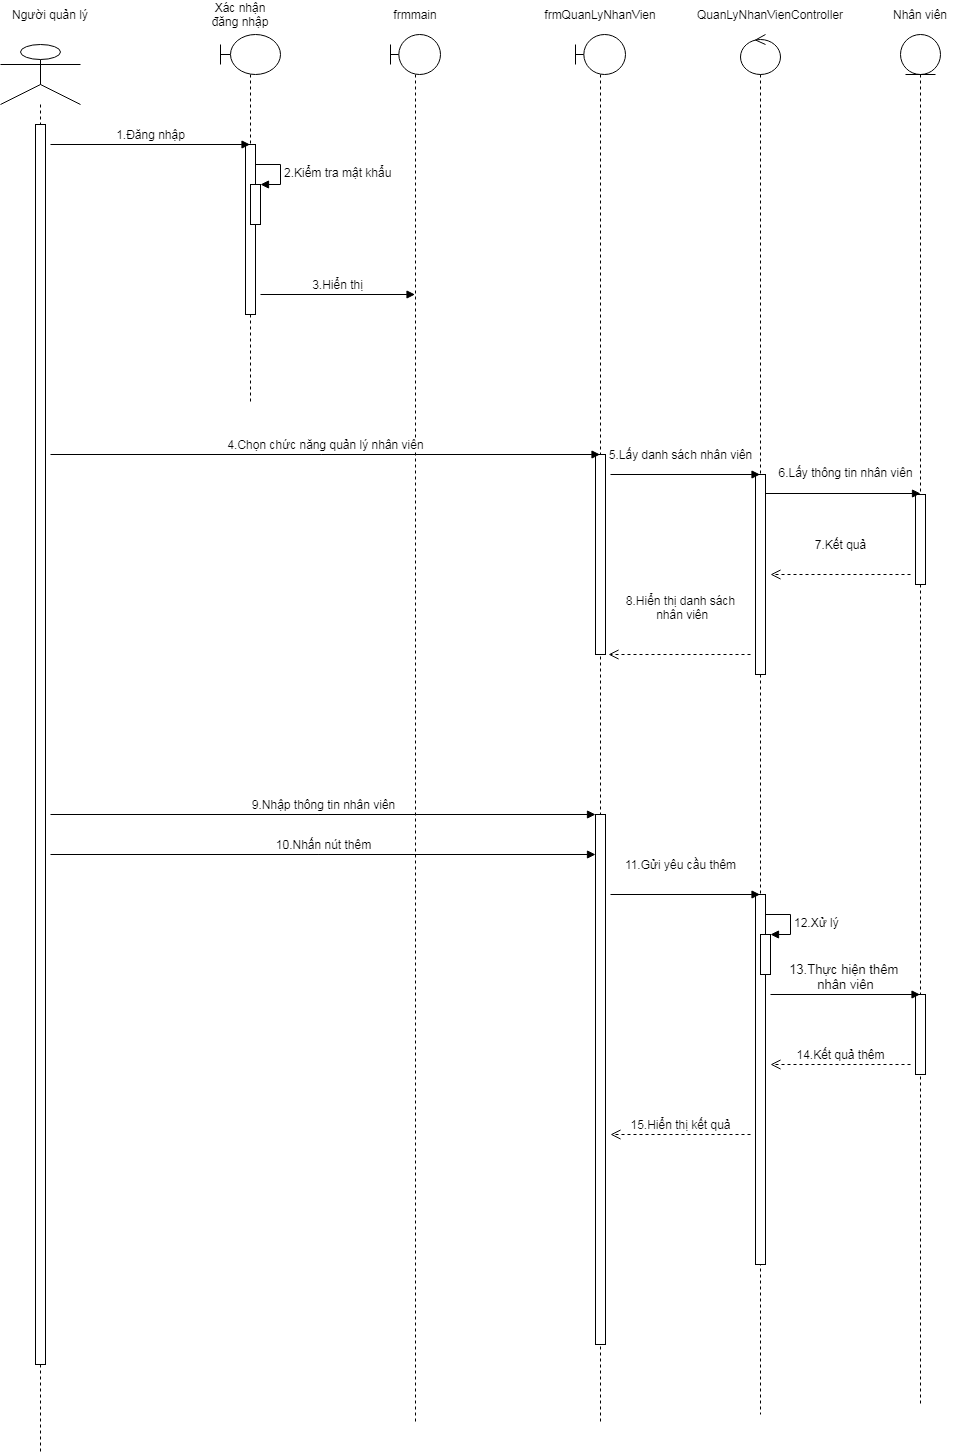

The diagram above was exported from draw.io. Its source (the exported page's mxGraphModel, read from the mxfile embedded in the PNG):
<mxGraphModel dx="1422" dy="747" grid="1" gridSize="10" guides="1" tooltips="1" connect="1" arrows="1" fold="1" page="1" pageScale="1" pageWidth="850" pageHeight="1100" math="0" shadow="0">
  <root>
    <mxCell id="0" />
    <mxCell id="1" parent="0" />
    <mxCell id="O4Dbn7gr2cWZVOoy-ZJ3-1" value="" style="shape=umlLifeline;participant=umlActor;perimeter=lifelinePerimeter;whiteSpace=wrap;html=1;container=1;collapsible=0;recursiveResize=0;verticalAlign=top;spacingTop=36;outlineConnect=0;size=60;" vertex="1" parent="1">
      <mxGeometry x="130" y="110" width="80" height="1410" as="geometry" />
    </mxCell>
    <mxCell id="O4Dbn7gr2cWZVOoy-ZJ3-15" value="" style="html=1;points=[];perimeter=orthogonalPerimeter;" vertex="1" parent="O4Dbn7gr2cWZVOoy-ZJ3-1">
      <mxGeometry x="35" y="80" width="10" height="1240" as="geometry" />
    </mxCell>
    <mxCell id="O4Dbn7gr2cWZVOoy-ZJ3-2" value="" style="shape=umlLifeline;participant=umlBoundary;perimeter=lifelinePerimeter;whiteSpace=wrap;html=1;container=1;collapsible=0;recursiveResize=0;verticalAlign=top;spacingTop=36;outlineConnect=0;" vertex="1" parent="1">
      <mxGeometry x="350" y="100" width="60" height="370" as="geometry" />
    </mxCell>
    <mxCell id="O4Dbn7gr2cWZVOoy-ZJ3-16" value="" style="html=1;points=[];perimeter=orthogonalPerimeter;" vertex="1" parent="O4Dbn7gr2cWZVOoy-ZJ3-2">
      <mxGeometry x="25" y="110" width="10" height="170" as="geometry" />
    </mxCell>
    <mxCell id="O4Dbn7gr2cWZVOoy-ZJ3-21" value="" style="html=1;points=[];perimeter=orthogonalPerimeter;" vertex="1" parent="O4Dbn7gr2cWZVOoy-ZJ3-2">
      <mxGeometry x="30" y="150" width="10" height="40" as="geometry" />
    </mxCell>
    <mxCell id="O4Dbn7gr2cWZVOoy-ZJ3-22" value="&lt;font style=&quot;font-size: 12px&quot;&gt;2.Kiểm tra mật khẩu&lt;/font&gt;" style="edgeStyle=orthogonalEdgeStyle;html=1;align=left;spacingLeft=2;endArrow=block;rounded=0;entryX=1;entryY=0;" edge="1" target="O4Dbn7gr2cWZVOoy-ZJ3-21" parent="O4Dbn7gr2cWZVOoy-ZJ3-2">
      <mxGeometry relative="1" as="geometry">
        <mxPoint x="35" y="130" as="sourcePoint" />
        <Array as="points">
          <mxPoint x="60" y="130" />
        </Array>
      </mxGeometry>
    </mxCell>
    <mxCell id="O4Dbn7gr2cWZVOoy-ZJ3-3" value="" style="shape=umlLifeline;participant=umlBoundary;perimeter=lifelinePerimeter;whiteSpace=wrap;html=1;container=1;collapsible=0;recursiveResize=0;verticalAlign=top;spacingTop=36;outlineConnect=0;" vertex="1" parent="1">
      <mxGeometry x="520" y="100" width="50" height="1390" as="geometry" />
    </mxCell>
    <mxCell id="O4Dbn7gr2cWZVOoy-ZJ3-4" value="" style="shape=umlLifeline;participant=umlEntity;perimeter=lifelinePerimeter;whiteSpace=wrap;html=1;container=1;collapsible=0;recursiveResize=0;verticalAlign=top;spacingTop=36;outlineConnect=0;" vertex="1" parent="1">
      <mxGeometry x="1030" y="100" width="40" height="1370" as="geometry" />
    </mxCell>
    <mxCell id="O4Dbn7gr2cWZVOoy-ZJ3-32" value="" style="html=1;points=[];perimeter=orthogonalPerimeter;" vertex="1" parent="O4Dbn7gr2cWZVOoy-ZJ3-4">
      <mxGeometry x="15" y="460" width="10" height="90" as="geometry" />
    </mxCell>
    <mxCell id="O4Dbn7gr2cWZVOoy-ZJ3-46" value="" style="html=1;points=[];perimeter=orthogonalPerimeter;" vertex="1" parent="O4Dbn7gr2cWZVOoy-ZJ3-4">
      <mxGeometry x="15" y="960" width="10" height="80" as="geometry" />
    </mxCell>
    <mxCell id="O4Dbn7gr2cWZVOoy-ZJ3-5" value="" style="shape=umlLifeline;participant=umlControl;perimeter=lifelinePerimeter;whiteSpace=wrap;html=1;container=1;collapsible=0;recursiveResize=0;verticalAlign=top;spacingTop=36;outlineConnect=0;" vertex="1" parent="1">
      <mxGeometry x="870" y="100" width="40" height="1380" as="geometry" />
    </mxCell>
    <mxCell id="O4Dbn7gr2cWZVOoy-ZJ3-29" value="" style="html=1;points=[];perimeter=orthogonalPerimeter;" vertex="1" parent="O4Dbn7gr2cWZVOoy-ZJ3-5">
      <mxGeometry x="15" y="440" width="10" height="200" as="geometry" />
    </mxCell>
    <mxCell id="O4Dbn7gr2cWZVOoy-ZJ3-39" value="" style="html=1;points=[];perimeter=orthogonalPerimeter;" vertex="1" parent="O4Dbn7gr2cWZVOoy-ZJ3-5">
      <mxGeometry x="15" y="860" width="10" height="370" as="geometry" />
    </mxCell>
    <mxCell id="O4Dbn7gr2cWZVOoy-ZJ3-42" value="" style="html=1;points=[];perimeter=orthogonalPerimeter;" vertex="1" parent="O4Dbn7gr2cWZVOoy-ZJ3-5">
      <mxGeometry x="20" y="900" width="10" height="40" as="geometry" />
    </mxCell>
    <mxCell id="O4Dbn7gr2cWZVOoy-ZJ3-43" value="&lt;font style=&quot;font-size: 12px&quot;&gt;12.Xử lý&lt;/font&gt;" style="edgeStyle=orthogonalEdgeStyle;html=1;align=left;spacingLeft=2;endArrow=block;rounded=0;entryX=1;entryY=0;" edge="1" target="O4Dbn7gr2cWZVOoy-ZJ3-42" parent="O4Dbn7gr2cWZVOoy-ZJ3-5">
      <mxGeometry relative="1" as="geometry">
        <mxPoint x="25" y="880" as="sourcePoint" />
        <Array as="points">
          <mxPoint x="50" y="880" />
        </Array>
      </mxGeometry>
    </mxCell>
    <mxCell id="O4Dbn7gr2cWZVOoy-ZJ3-6" value="Người quản lý" style="text;html=1;strokeColor=none;fillColor=none;align=center;verticalAlign=middle;whiteSpace=wrap;rounded=0;" vertex="1" parent="1">
      <mxGeometry x="140" y="70" width="80" height="20" as="geometry" />
    </mxCell>
    <mxCell id="O4Dbn7gr2cWZVOoy-ZJ3-7" value="Xác nhận đăng nhập" style="text;html=1;strokeColor=none;fillColor=none;align=center;verticalAlign=middle;whiteSpace=wrap;rounded=0;" vertex="1" parent="1">
      <mxGeometry x="330" y="70" width="80" height="20" as="geometry" />
    </mxCell>
    <mxCell id="O4Dbn7gr2cWZVOoy-ZJ3-8" value="frmmain" style="text;html=1;strokeColor=none;fillColor=none;align=center;verticalAlign=middle;whiteSpace=wrap;rounded=0;" vertex="1" parent="1">
      <mxGeometry x="505" y="70" width="80" height="20" as="geometry" />
    </mxCell>
    <mxCell id="O4Dbn7gr2cWZVOoy-ZJ3-9" value="frmQuanLyNhanVien" style="text;html=1;strokeColor=none;fillColor=none;align=center;verticalAlign=middle;whiteSpace=wrap;rounded=0;" vertex="1" parent="1">
      <mxGeometry x="690" y="70" width="80" height="20" as="geometry" />
    </mxCell>
    <mxCell id="O4Dbn7gr2cWZVOoy-ZJ3-10" value="Nhân viên" style="text;html=1;strokeColor=none;fillColor=none;align=center;verticalAlign=middle;whiteSpace=wrap;rounded=0;" vertex="1" parent="1">
      <mxGeometry x="1010" y="70" width="80" height="20" as="geometry" />
    </mxCell>
    <mxCell id="O4Dbn7gr2cWZVOoy-ZJ3-11" value="" style="shape=umlLifeline;participant=umlBoundary;perimeter=lifelinePerimeter;whiteSpace=wrap;html=1;container=1;collapsible=0;recursiveResize=0;verticalAlign=top;spacingTop=36;outlineConnect=0;" vertex="1" parent="1">
      <mxGeometry x="705" y="100" width="50" height="1390" as="geometry" />
    </mxCell>
    <mxCell id="O4Dbn7gr2cWZVOoy-ZJ3-27" value="" style="html=1;points=[];perimeter=orthogonalPerimeter;" vertex="1" parent="O4Dbn7gr2cWZVOoy-ZJ3-11">
      <mxGeometry x="20" y="420" width="10" height="200" as="geometry" />
    </mxCell>
    <mxCell id="O4Dbn7gr2cWZVOoy-ZJ3-37" value="" style="html=1;points=[];perimeter=orthogonalPerimeter;" vertex="1" parent="O4Dbn7gr2cWZVOoy-ZJ3-11">
      <mxGeometry x="20" y="780" width="10" height="530" as="geometry" />
    </mxCell>
    <mxCell id="O4Dbn7gr2cWZVOoy-ZJ3-12" value="QuanLyNhanVienController" style="text;html=1;strokeColor=none;fillColor=none;align=center;verticalAlign=middle;whiteSpace=wrap;rounded=0;" vertex="1" parent="1">
      <mxGeometry x="860" y="70" width="80" height="20" as="geometry" />
    </mxCell>
    <mxCell id="O4Dbn7gr2cWZVOoy-ZJ3-13" value="&lt;font style=&quot;font-size: 12px&quot;&gt;1.Đăng nhập&lt;/font&gt;" style="html=1;verticalAlign=bottom;endArrow=block;" edge="1" parent="1" target="O4Dbn7gr2cWZVOoy-ZJ3-2">
      <mxGeometry width="80" relative="1" as="geometry">
        <mxPoint x="180" y="210" as="sourcePoint" />
        <mxPoint x="260" y="210" as="targetPoint" />
      </mxGeometry>
    </mxCell>
    <mxCell id="O4Dbn7gr2cWZVOoy-ZJ3-23" value="&lt;font style=&quot;font-size: 12px&quot;&gt;3.Hiển thị&lt;/font&gt;" style="html=1;verticalAlign=bottom;endArrow=block;" edge="1" parent="1" target="O4Dbn7gr2cWZVOoy-ZJ3-3">
      <mxGeometry width="80" relative="1" as="geometry">
        <mxPoint x="390" y="360" as="sourcePoint" />
        <mxPoint x="460" y="360" as="targetPoint" />
      </mxGeometry>
    </mxCell>
    <mxCell id="O4Dbn7gr2cWZVOoy-ZJ3-25" value="&lt;font style=&quot;font-size: 12px&quot;&gt;4.Chọn chức năng quản lý nhân viên&lt;/font&gt;" style="html=1;verticalAlign=bottom;endArrow=block;" edge="1" parent="1" target="O4Dbn7gr2cWZVOoy-ZJ3-11">
      <mxGeometry width="80" relative="1" as="geometry">
        <mxPoint x="180" y="520" as="sourcePoint" />
        <mxPoint x="250" y="520" as="targetPoint" />
      </mxGeometry>
    </mxCell>
    <mxCell id="O4Dbn7gr2cWZVOoy-ZJ3-30" value="&lt;font style=&quot;font-size: 12px&quot;&gt;5.Lấy danh sách nhân viên&lt;/font&gt;" style="html=1;verticalAlign=bottom;endArrow=block;" edge="1" parent="1" target="O4Dbn7gr2cWZVOoy-ZJ3-5">
      <mxGeometry x="-0.0635" y="10" width="80" relative="1" as="geometry">
        <mxPoint x="740" y="540" as="sourcePoint" />
        <mxPoint x="820" y="540" as="targetPoint" />
        <mxPoint as="offset" />
      </mxGeometry>
    </mxCell>
    <mxCell id="O4Dbn7gr2cWZVOoy-ZJ3-31" value="&lt;font style=&quot;font-size: 12px&quot;&gt;6.Lấy thông tin nhân viên&lt;/font&gt;" style="html=1;verticalAlign=bottom;endArrow=block;entryX=0.5;entryY=-0.011;entryDx=0;entryDy=0;entryPerimeter=0;" edge="1" parent="1" target="O4Dbn7gr2cWZVOoy-ZJ3-32">
      <mxGeometry x="0.0355" y="11" width="80" relative="1" as="geometry">
        <mxPoint x="895" y="559" as="sourcePoint" />
        <mxPoint x="1040" y="560" as="targetPoint" />
        <mxPoint as="offset" />
      </mxGeometry>
    </mxCell>
    <mxCell id="O4Dbn7gr2cWZVOoy-ZJ3-33" value="&lt;font style=&quot;font-size: 12px&quot;&gt;7.Kết quả&lt;/font&gt;" style="html=1;verticalAlign=bottom;endArrow=open;dashed=1;endSize=8;" edge="1" parent="1">
      <mxGeometry y="-20" relative="1" as="geometry">
        <mxPoint x="1040" y="640" as="sourcePoint" />
        <mxPoint x="900" y="640" as="targetPoint" />
        <mxPoint as="offset" />
      </mxGeometry>
    </mxCell>
    <mxCell id="O4Dbn7gr2cWZVOoy-ZJ3-34" value="&lt;font style=&quot;font-size: 12px&quot;&gt;8.Hiển thị danh sách&lt;br&gt;&lt;font style=&quot;font-size: 12px&quot;&gt;&amp;nbsp;nhân viên&lt;/font&gt;&lt;/font&gt;" style="html=1;verticalAlign=bottom;endArrow=open;dashed=1;endSize=8;entryX=1.3;entryY=1;entryDx=0;entryDy=0;entryPerimeter=0;" edge="1" parent="1" target="O4Dbn7gr2cWZVOoy-ZJ3-27">
      <mxGeometry x="-0.0141" y="-30" relative="1" as="geometry">
        <mxPoint x="880" y="720" as="sourcePoint" />
        <mxPoint x="740" y="720" as="targetPoint" />
        <mxPoint as="offset" />
      </mxGeometry>
    </mxCell>
    <mxCell id="O4Dbn7gr2cWZVOoy-ZJ3-36" value="&lt;span style=&quot;font-size: 12px&quot;&gt;9.Nhập thông tin nhân viên&lt;/span&gt;" style="html=1;verticalAlign=bottom;endArrow=block;" edge="1" parent="1" target="O4Dbn7gr2cWZVOoy-ZJ3-37">
      <mxGeometry width="80" relative="1" as="geometry">
        <mxPoint x="180" y="880" as="sourcePoint" />
        <mxPoint x="729.5" y="880" as="targetPoint" />
      </mxGeometry>
    </mxCell>
    <mxCell id="O4Dbn7gr2cWZVOoy-ZJ3-38" value="&lt;span style=&quot;font-size: 12px&quot;&gt;10.Nhấn nút thêm&lt;/span&gt;" style="html=1;verticalAlign=bottom;endArrow=block;" edge="1" parent="1">
      <mxGeometry width="80" relative="1" as="geometry">
        <mxPoint x="180" y="920" as="sourcePoint" />
        <mxPoint x="725" y="920" as="targetPoint" />
      </mxGeometry>
    </mxCell>
    <mxCell id="O4Dbn7gr2cWZVOoy-ZJ3-41" value="&lt;font style=&quot;font-size: 12px&quot;&gt;11.Gửi yêu cầu thêm&lt;/font&gt;" style="html=1;verticalAlign=bottom;endArrow=block;" edge="1" parent="1" target="O4Dbn7gr2cWZVOoy-ZJ3-5">
      <mxGeometry x="-0.0635" y="20" width="80" relative="1" as="geometry">
        <mxPoint x="740" y="960" as="sourcePoint" />
        <mxPoint x="810" y="960" as="targetPoint" />
        <mxPoint as="offset" />
      </mxGeometry>
    </mxCell>
    <mxCell id="O4Dbn7gr2cWZVOoy-ZJ3-44" value="&lt;font style=&quot;font-size: 13px&quot;&gt;13.Thực hiện thêm &lt;br&gt;nhân viên&lt;/font&gt;" style="html=1;verticalAlign=bottom;endArrow=block;" edge="1" parent="1" target="O4Dbn7gr2cWZVOoy-ZJ3-4">
      <mxGeometry width="80" relative="1" as="geometry">
        <mxPoint x="900" y="1060" as="sourcePoint" />
        <mxPoint x="980" y="1060" as="targetPoint" />
      </mxGeometry>
    </mxCell>
    <mxCell id="O4Dbn7gr2cWZVOoy-ZJ3-45" value="&lt;font style=&quot;font-size: 12px&quot;&gt;14.Kết quả thêm&lt;/font&gt;" style="html=1;verticalAlign=bottom;endArrow=open;dashed=1;endSize=8;" edge="1" parent="1">
      <mxGeometry relative="1" as="geometry">
        <mxPoint x="1040" y="1130" as="sourcePoint" />
        <mxPoint x="900" y="1130" as="targetPoint" />
      </mxGeometry>
    </mxCell>
    <mxCell id="O4Dbn7gr2cWZVOoy-ZJ3-48" value="&lt;font style=&quot;font-size: 12px&quot;&gt;15.Hiển thị kết quả&lt;/font&gt;" style="html=1;verticalAlign=bottom;endArrow=open;dashed=1;endSize=8;" edge="1" parent="1">
      <mxGeometry relative="1" as="geometry">
        <mxPoint x="880" y="1200" as="sourcePoint" />
        <mxPoint x="740" y="1200" as="targetPoint" />
        <Array as="points">
          <mxPoint x="880" y="1200" />
          <mxPoint x="800" y="1200" />
        </Array>
      </mxGeometry>
    </mxCell>
  </root>
</mxGraphModel>